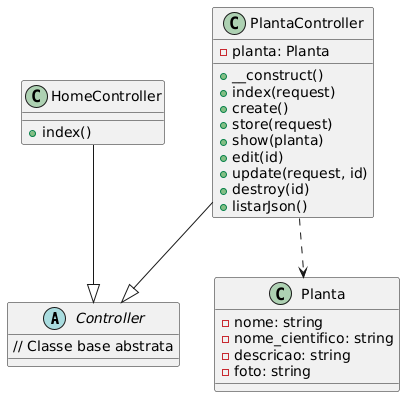

The diagram above was rendered by PlantUML. Its source (embedded in the PNG):
@startuml
abstract class Controller {
    // Classe base abstrata
}

class HomeController {
    +index()
}

class PlantaController {
    -planta: Planta
    +__construct()
    +index(request)
    +create()
    +store(request)
    +show(planta)
    +edit(id)
    +update(request, id)
    +destroy(id)
    +listarJson()
}

class Planta {
    -nome: string
    -nome_cientifico: string
    -descricao: string
    -foto: string
}

' Herança
HomeController --|> Controller
PlantaController --|> Controller

' Dependência
PlantaController ..> Planta
@enduml